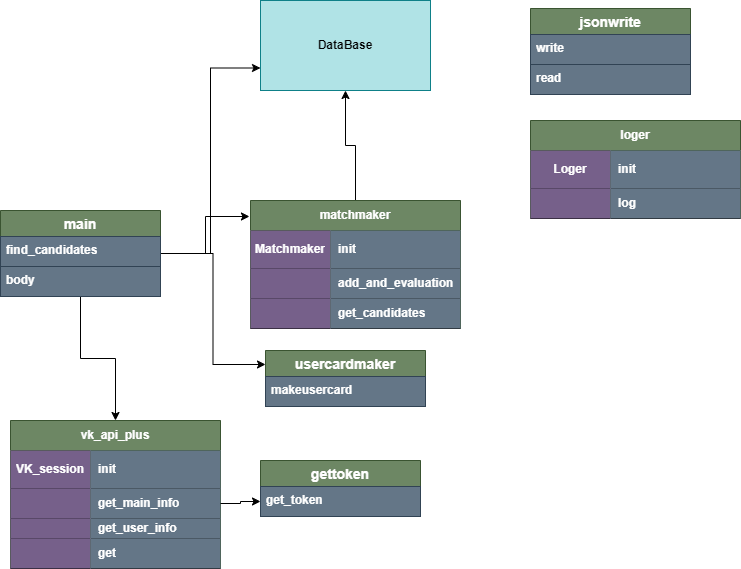

The diagram above was exported from draw.io. Its source (the exported page's mxGraphModel, read from the mxfile embedded in the PNG):
<mxGraphModel dx="1434" dy="796" grid="1" gridSize="10" guides="1" tooltips="1" connect="1" arrows="1" fold="1" page="1" pageScale="1" pageWidth="827" pageHeight="1169" math="0" shadow="0">
  <root>
    <mxCell id="0" />
    <mxCell id="1" parent="0" />
    <mxCell id="0yty8BfTYAvUks0uAYtG-78" style="edgeStyle=orthogonalEdgeStyle;rounded=0;orthogonalLoop=1;jettySize=auto;html=1;" edge="1" parent="1" source="0yty8BfTYAvUks0uAYtG-1" target="0yty8BfTYAvUks0uAYtG-9">
      <mxGeometry relative="1" as="geometry" />
    </mxCell>
    <mxCell id="0yty8BfTYAvUks0uAYtG-79" style="edgeStyle=orthogonalEdgeStyle;rounded=0;orthogonalLoop=1;jettySize=auto;html=1;entryX=0;entryY=0.25;entryDx=0;entryDy=0;" edge="1" parent="1" source="0yty8BfTYAvUks0uAYtG-1" target="0yty8BfTYAvUks0uAYtG-51">
      <mxGeometry relative="1" as="geometry" />
    </mxCell>
    <mxCell id="0yty8BfTYAvUks0uAYtG-80" style="edgeStyle=orthogonalEdgeStyle;rounded=0;orthogonalLoop=1;jettySize=auto;html=1;entryX=-0.005;entryY=0.125;entryDx=0;entryDy=0;entryPerimeter=0;" edge="1" parent="1" source="0yty8BfTYAvUks0uAYtG-1" target="0yty8BfTYAvUks0uAYtG-38">
      <mxGeometry relative="1" as="geometry" />
    </mxCell>
    <mxCell id="0yty8BfTYAvUks0uAYtG-81" style="edgeStyle=orthogonalEdgeStyle;rounded=0;orthogonalLoop=1;jettySize=auto;html=1;entryX=0;entryY=0.75;entryDx=0;entryDy=0;" edge="1" parent="1" source="0yty8BfTYAvUks0uAYtG-1" target="0yty8BfTYAvUks0uAYtG-63">
      <mxGeometry relative="1" as="geometry" />
    </mxCell>
    <mxCell id="0yty8BfTYAvUks0uAYtG-1" value="main" style="swimlane;fontStyle=1;childLayout=stackLayout;horizontal=1;startSize=26;horizontalStack=0;resizeParent=1;resizeParentMax=0;resizeLast=0;collapsible=1;marginBottom=0;align=center;fontSize=14;fillColor=#6d8764;fontColor=#ffffff;strokeColor=#3A5431;" vertex="1" parent="1">
      <mxGeometry x="40" y="210" width="160" height="86" as="geometry" />
    </mxCell>
    <mxCell id="0yty8BfTYAvUks0uAYtG-2" value="find_candidates" style="text;strokeColor=#314354;fillColor=#647687;spacingLeft=4;spacingRight=4;overflow=hidden;rotatable=0;points=[[0,0.5],[1,0.5]];portConstraint=eastwest;fontSize=12;whiteSpace=wrap;html=1;fontStyle=1;fontColor=#ffffff;" vertex="1" parent="0yty8BfTYAvUks0uAYtG-1">
      <mxGeometry y="26" width="160" height="30" as="geometry" />
    </mxCell>
    <mxCell id="0yty8BfTYAvUks0uAYtG-3" value="body" style="text;strokeColor=#314354;fillColor=#647687;spacingLeft=4;spacingRight=4;overflow=hidden;rotatable=0;points=[[0,0.5],[1,0.5]];portConstraint=eastwest;fontSize=12;whiteSpace=wrap;html=1;fontStyle=1;fontColor=#ffffff;" vertex="1" parent="0yty8BfTYAvUks0uAYtG-1">
      <mxGeometry y="56" width="160" height="30" as="geometry" />
    </mxCell>
    <mxCell id="0yty8BfTYAvUks0uAYtG-9" value="vk_api_plus" style="shape=table;startSize=30;container=1;collapsible=1;childLayout=tableLayout;fixedRows=1;rowLines=0;fontStyle=1;align=center;resizeLast=1;html=1;whiteSpace=wrap;fillColor=#6d8764;fontColor=#ffffff;strokeColor=#3A5431;" vertex="1" parent="1">
      <mxGeometry x="50" y="420" width="210" height="148" as="geometry" />
    </mxCell>
    <mxCell id="0yty8BfTYAvUks0uAYtG-23" value="" style="shape=tableRow;horizontal=0;startSize=0;swimlaneHead=0;swimlaneBody=0;fillColor=none;collapsible=0;dropTarget=0;points=[[0,0.5],[1,0.5]];portConstraint=eastwest;top=0;left=0;right=0;bottom=1;html=1;" vertex="1" parent="0yty8BfTYAvUks0uAYtG-9">
      <mxGeometry y="30" width="210" height="38" as="geometry" />
    </mxCell>
    <mxCell id="0yty8BfTYAvUks0uAYtG-24" value="VK_session" style="shape=partialRectangle;connectable=0;fillColor=#76608a;top=0;left=0;bottom=0;right=0;fontStyle=1;overflow=hidden;html=1;whiteSpace=wrap;fontColor=#ffffff;strokeColor=#432D57;" vertex="1" parent="0yty8BfTYAvUks0uAYtG-23">
      <mxGeometry width="80" height="38" as="geometry">
        <mxRectangle width="80" height="38" as="alternateBounds" />
      </mxGeometry>
    </mxCell>
    <mxCell id="0yty8BfTYAvUks0uAYtG-25" value="init" style="shape=partialRectangle;connectable=0;fillColor=#647687;top=0;left=0;bottom=0;right=0;align=left;spacingLeft=6;fontStyle=1;overflow=hidden;html=1;whiteSpace=wrap;fontColor=#ffffff;strokeColor=#314354;" vertex="1" parent="0yty8BfTYAvUks0uAYtG-23">
      <mxGeometry x="80" width="130" height="38" as="geometry">
        <mxRectangle width="130" height="38" as="alternateBounds" />
      </mxGeometry>
    </mxCell>
    <mxCell id="0yty8BfTYAvUks0uAYtG-26" value="" style="shape=tableRow;horizontal=0;startSize=0;swimlaneHead=0;swimlaneBody=0;fillColor=none;collapsible=0;dropTarget=0;points=[[0,0.5],[1,0.5]];portConstraint=eastwest;top=0;left=0;right=0;bottom=1;html=1;" vertex="1" parent="0yty8BfTYAvUks0uAYtG-9">
      <mxGeometry y="68" width="210" height="30" as="geometry" />
    </mxCell>
    <mxCell id="0yty8BfTYAvUks0uAYtG-27" value="" style="shape=partialRectangle;connectable=0;fillColor=#76608a;top=0;left=0;bottom=0;right=0;fontStyle=1;overflow=hidden;html=1;whiteSpace=wrap;fontColor=#ffffff;strokeColor=#432D57;" vertex="1" parent="0yty8BfTYAvUks0uAYtG-26">
      <mxGeometry width="80" height="30" as="geometry">
        <mxRectangle width="80" height="30" as="alternateBounds" />
      </mxGeometry>
    </mxCell>
    <mxCell id="0yty8BfTYAvUks0uAYtG-28" value="get_main_info" style="shape=partialRectangle;connectable=0;fillColor=#647687;top=0;left=0;bottom=0;right=0;align=left;spacingLeft=6;fontStyle=1;overflow=hidden;html=1;whiteSpace=wrap;fontColor=#ffffff;strokeColor=#314354;" vertex="1" parent="0yty8BfTYAvUks0uAYtG-26">
      <mxGeometry x="80" width="130" height="30" as="geometry">
        <mxRectangle width="130" height="30" as="alternateBounds" />
      </mxGeometry>
    </mxCell>
    <mxCell id="0yty8BfTYAvUks0uAYtG-29" value="" style="shape=tableRow;horizontal=0;startSize=0;swimlaneHead=0;swimlaneBody=0;fillColor=none;collapsible=0;dropTarget=0;points=[[0,0.5],[1,0.5]];portConstraint=eastwest;top=0;left=0;right=0;bottom=1;html=1;" vertex="1" parent="0yty8BfTYAvUks0uAYtG-9">
      <mxGeometry y="98" width="210" height="20" as="geometry" />
    </mxCell>
    <mxCell id="0yty8BfTYAvUks0uAYtG-30" value="" style="shape=partialRectangle;connectable=0;fillColor=#76608a;top=0;left=0;bottom=0;right=0;fontStyle=1;overflow=hidden;html=1;whiteSpace=wrap;fontColor=#ffffff;strokeColor=#432D57;" vertex="1" parent="0yty8BfTYAvUks0uAYtG-29">
      <mxGeometry width="80" height="20" as="geometry">
        <mxRectangle width="80" height="20" as="alternateBounds" />
      </mxGeometry>
    </mxCell>
    <mxCell id="0yty8BfTYAvUks0uAYtG-31" value="get_user_info" style="shape=partialRectangle;connectable=0;fillColor=#647687;top=0;left=0;bottom=0;right=0;align=left;spacingLeft=6;fontStyle=1;overflow=hidden;html=1;whiteSpace=wrap;fontColor=#ffffff;strokeColor=#314354;" vertex="1" parent="0yty8BfTYAvUks0uAYtG-29">
      <mxGeometry x="80" width="130" height="20" as="geometry">
        <mxRectangle width="130" height="20" as="alternateBounds" />
      </mxGeometry>
    </mxCell>
    <mxCell id="0yty8BfTYAvUks0uAYtG-32" value="" style="shape=tableRow;horizontal=0;startSize=0;swimlaneHead=0;swimlaneBody=0;fillColor=none;collapsible=0;dropTarget=0;points=[[0,0.5],[1,0.5]];portConstraint=eastwest;top=0;left=0;right=0;bottom=1;html=1;" vertex="1" parent="0yty8BfTYAvUks0uAYtG-9">
      <mxGeometry y="118" width="210" height="30" as="geometry" />
    </mxCell>
    <mxCell id="0yty8BfTYAvUks0uAYtG-33" value="" style="shape=partialRectangle;connectable=0;fillColor=#76608a;top=0;left=0;bottom=0;right=0;fontStyle=1;overflow=hidden;html=1;whiteSpace=wrap;fontColor=#ffffff;strokeColor=#432D57;" vertex="1" parent="0yty8BfTYAvUks0uAYtG-32">
      <mxGeometry width="80" height="30" as="geometry">
        <mxRectangle width="80" height="30" as="alternateBounds" />
      </mxGeometry>
    </mxCell>
    <mxCell id="0yty8BfTYAvUks0uAYtG-34" value="get" style="shape=partialRectangle;connectable=0;fillColor=#647687;top=0;left=0;bottom=0;right=0;align=left;spacingLeft=6;fontStyle=1;overflow=hidden;html=1;whiteSpace=wrap;fontColor=#ffffff;strokeColor=#314354;" vertex="1" parent="0yty8BfTYAvUks0uAYtG-32">
      <mxGeometry x="80" width="130" height="30" as="geometry">
        <mxRectangle width="130" height="30" as="alternateBounds" />
      </mxGeometry>
    </mxCell>
    <mxCell id="0yty8BfTYAvUks0uAYtG-35" value="gettoken" style="swimlane;fontStyle=1;childLayout=stackLayout;horizontal=1;startSize=26;horizontalStack=0;resizeParent=1;resizeParentMax=0;resizeLast=0;collapsible=1;marginBottom=0;align=center;fontSize=14;fillColor=#6d8764;fontColor=#ffffff;strokeColor=#3A5431;" vertex="1" parent="1">
      <mxGeometry x="300" y="460" width="160" height="56" as="geometry" />
    </mxCell>
    <mxCell id="0yty8BfTYAvUks0uAYtG-36" value="get_token" style="text;strokeColor=#314354;fillColor=#647687;spacingLeft=4;spacingRight=4;overflow=hidden;rotatable=0;points=[[0,0.5],[1,0.5]];portConstraint=eastwest;fontSize=12;whiteSpace=wrap;html=1;fontStyle=1;fontColor=#ffffff;" vertex="1" parent="0yty8BfTYAvUks0uAYtG-35">
      <mxGeometry y="26" width="160" height="30" as="geometry" />
    </mxCell>
    <mxCell id="0yty8BfTYAvUks0uAYtG-82" style="edgeStyle=orthogonalEdgeStyle;rounded=0;orthogonalLoop=1;jettySize=auto;html=1;" edge="1" parent="1" source="0yty8BfTYAvUks0uAYtG-38" target="0yty8BfTYAvUks0uAYtG-63">
      <mxGeometry relative="1" as="geometry" />
    </mxCell>
    <mxCell id="0yty8BfTYAvUks0uAYtG-38" value="matchmaker" style="shape=table;startSize=30;container=1;collapsible=1;childLayout=tableLayout;fixedRows=1;rowLines=0;fontStyle=1;align=center;resizeLast=1;html=1;whiteSpace=wrap;fillColor=#6d8764;fontColor=#ffffff;strokeColor=#3A5431;" vertex="1" parent="1">
      <mxGeometry x="290" y="200" width="210" height="128" as="geometry" />
    </mxCell>
    <mxCell id="0yty8BfTYAvUks0uAYtG-39" value="" style="shape=tableRow;horizontal=0;startSize=0;swimlaneHead=0;swimlaneBody=0;fillColor=none;collapsible=0;dropTarget=0;points=[[0,0.5],[1,0.5]];portConstraint=eastwest;top=0;left=0;right=0;bottom=1;html=1;" vertex="1" parent="0yty8BfTYAvUks0uAYtG-38">
      <mxGeometry y="30" width="210" height="38" as="geometry" />
    </mxCell>
    <mxCell id="0yty8BfTYAvUks0uAYtG-40" value="Matchmaker" style="shape=partialRectangle;connectable=0;fillColor=#76608a;top=0;left=0;bottom=0;right=0;fontStyle=1;overflow=hidden;html=1;whiteSpace=wrap;fontColor=#ffffff;strokeColor=#432D57;" vertex="1" parent="0yty8BfTYAvUks0uAYtG-39">
      <mxGeometry width="80" height="38" as="geometry">
        <mxRectangle width="80" height="38" as="alternateBounds" />
      </mxGeometry>
    </mxCell>
    <mxCell id="0yty8BfTYAvUks0uAYtG-41" value="init" style="shape=partialRectangle;connectable=0;fillColor=#647687;top=0;left=0;bottom=0;right=0;align=left;spacingLeft=6;fontStyle=1;overflow=hidden;html=1;whiteSpace=wrap;fontColor=#ffffff;strokeColor=#314354;" vertex="1" parent="0yty8BfTYAvUks0uAYtG-39">
      <mxGeometry x="80" width="130" height="38" as="geometry">
        <mxRectangle width="130" height="38" as="alternateBounds" />
      </mxGeometry>
    </mxCell>
    <mxCell id="0yty8BfTYAvUks0uAYtG-42" value="" style="shape=tableRow;horizontal=0;startSize=0;swimlaneHead=0;swimlaneBody=0;fillColor=none;collapsible=0;dropTarget=0;points=[[0,0.5],[1,0.5]];portConstraint=eastwest;top=0;left=0;right=0;bottom=1;html=1;" vertex="1" parent="0yty8BfTYAvUks0uAYtG-38">
      <mxGeometry y="68" width="210" height="30" as="geometry" />
    </mxCell>
    <mxCell id="0yty8BfTYAvUks0uAYtG-43" value="" style="shape=partialRectangle;connectable=0;fillColor=#76608a;top=0;left=0;bottom=0;right=0;fontStyle=1;overflow=hidden;html=1;whiteSpace=wrap;fontColor=#ffffff;strokeColor=#432D57;" vertex="1" parent="0yty8BfTYAvUks0uAYtG-42">
      <mxGeometry width="80" height="30" as="geometry">
        <mxRectangle width="80" height="30" as="alternateBounds" />
      </mxGeometry>
    </mxCell>
    <mxCell id="0yty8BfTYAvUks0uAYtG-44" value="add_and_evaluation" style="shape=partialRectangle;connectable=0;fillColor=#647687;top=0;left=0;bottom=0;right=0;align=left;spacingLeft=6;fontStyle=1;overflow=hidden;html=1;whiteSpace=wrap;fontColor=#ffffff;strokeColor=#314354;" vertex="1" parent="0yty8BfTYAvUks0uAYtG-42">
      <mxGeometry x="80" width="130" height="30" as="geometry">
        <mxRectangle width="130" height="30" as="alternateBounds" />
      </mxGeometry>
    </mxCell>
    <mxCell id="0yty8BfTYAvUks0uAYtG-45" value="" style="shape=tableRow;horizontal=0;startSize=0;swimlaneHead=0;swimlaneBody=0;fillColor=none;collapsible=0;dropTarget=0;points=[[0,0.5],[1,0.5]];portConstraint=eastwest;top=0;left=0;right=0;bottom=1;html=1;" vertex="1" parent="0yty8BfTYAvUks0uAYtG-38">
      <mxGeometry y="98" width="210" height="30" as="geometry" />
    </mxCell>
    <mxCell id="0yty8BfTYAvUks0uAYtG-46" value="" style="shape=partialRectangle;connectable=0;fillColor=#76608a;top=0;left=0;bottom=0;right=0;fontStyle=1;overflow=hidden;html=1;whiteSpace=wrap;fontColor=#ffffff;strokeColor=#432D57;" vertex="1" parent="0yty8BfTYAvUks0uAYtG-45">
      <mxGeometry width="80" height="30" as="geometry">
        <mxRectangle width="80" height="30" as="alternateBounds" />
      </mxGeometry>
    </mxCell>
    <mxCell id="0yty8BfTYAvUks0uAYtG-47" value="get_candidates" style="shape=partialRectangle;connectable=0;fillColor=#647687;top=0;left=0;bottom=0;right=0;align=left;spacingLeft=6;fontStyle=1;overflow=hidden;html=1;whiteSpace=wrap;fontColor=#ffffff;strokeColor=#314354;" vertex="1" parent="0yty8BfTYAvUks0uAYtG-45">
      <mxGeometry x="80" width="130" height="30" as="geometry">
        <mxRectangle width="130" height="30" as="alternateBounds" />
      </mxGeometry>
    </mxCell>
    <mxCell id="0yty8BfTYAvUks0uAYtG-51" value="usercardmaker" style="swimlane;fontStyle=1;childLayout=stackLayout;horizontal=1;startSize=26;horizontalStack=0;resizeParent=1;resizeParentMax=0;resizeLast=0;collapsible=1;marginBottom=0;align=center;fontSize=14;fillColor=#6d8764;fontColor=#ffffff;strokeColor=#3A5431;" vertex="1" parent="1">
      <mxGeometry x="305" y="350" width="160" height="56" as="geometry" />
    </mxCell>
    <mxCell id="0yty8BfTYAvUks0uAYtG-52" value="makeusercard" style="text;strokeColor=#314354;fillColor=#647687;spacingLeft=4;spacingRight=4;overflow=hidden;rotatable=0;points=[[0,0.5],[1,0.5]];portConstraint=eastwest;fontSize=12;whiteSpace=wrap;html=1;fontStyle=1;fontColor=#ffffff;" vertex="1" parent="0yty8BfTYAvUks0uAYtG-51">
      <mxGeometry y="26" width="160" height="30" as="geometry" />
    </mxCell>
    <mxCell id="0yty8BfTYAvUks0uAYtG-53" value="loger" style="shape=table;startSize=30;container=1;collapsible=1;childLayout=tableLayout;fixedRows=1;rowLines=0;fontStyle=1;align=center;resizeLast=1;html=1;whiteSpace=wrap;fillColor=#6d8764;fontColor=#ffffff;strokeColor=#3A5431;" vertex="1" parent="1">
      <mxGeometry x="570" y="120" width="210" height="98" as="geometry" />
    </mxCell>
    <mxCell id="0yty8BfTYAvUks0uAYtG-54" value="" style="shape=tableRow;horizontal=0;startSize=0;swimlaneHead=0;swimlaneBody=0;fillColor=none;collapsible=0;dropTarget=0;points=[[0,0.5],[1,0.5]];portConstraint=eastwest;top=0;left=0;right=0;bottom=1;html=1;" vertex="1" parent="0yty8BfTYAvUks0uAYtG-53">
      <mxGeometry y="30" width="210" height="38" as="geometry" />
    </mxCell>
    <mxCell id="0yty8BfTYAvUks0uAYtG-55" value="Loger" style="shape=partialRectangle;connectable=0;fillColor=#76608a;top=0;left=0;bottom=0;right=0;fontStyle=1;overflow=hidden;html=1;whiteSpace=wrap;fontColor=#ffffff;strokeColor=#432D57;" vertex="1" parent="0yty8BfTYAvUks0uAYtG-54">
      <mxGeometry width="80" height="38" as="geometry">
        <mxRectangle width="80" height="38" as="alternateBounds" />
      </mxGeometry>
    </mxCell>
    <mxCell id="0yty8BfTYAvUks0uAYtG-56" value="init" style="shape=partialRectangle;connectable=0;fillColor=#647687;top=0;left=0;bottom=0;right=0;align=left;spacingLeft=6;fontStyle=1;overflow=hidden;html=1;whiteSpace=wrap;fontColor=#ffffff;strokeColor=#314354;" vertex="1" parent="0yty8BfTYAvUks0uAYtG-54">
      <mxGeometry x="80" width="130" height="38" as="geometry">
        <mxRectangle width="130" height="38" as="alternateBounds" />
      </mxGeometry>
    </mxCell>
    <mxCell id="0yty8BfTYAvUks0uAYtG-57" value="" style="shape=tableRow;horizontal=0;startSize=0;swimlaneHead=0;swimlaneBody=0;fillColor=none;collapsible=0;dropTarget=0;points=[[0,0.5],[1,0.5]];portConstraint=eastwest;top=0;left=0;right=0;bottom=1;html=1;" vertex="1" parent="0yty8BfTYAvUks0uAYtG-53">
      <mxGeometry y="68" width="210" height="30" as="geometry" />
    </mxCell>
    <mxCell id="0yty8BfTYAvUks0uAYtG-58" value="" style="shape=partialRectangle;connectable=0;fillColor=#76608a;top=0;left=0;bottom=0;right=0;fontStyle=1;overflow=hidden;html=1;whiteSpace=wrap;fontColor=#ffffff;strokeColor=#432D57;" vertex="1" parent="0yty8BfTYAvUks0uAYtG-57">
      <mxGeometry width="80" height="30" as="geometry">
        <mxRectangle width="80" height="30" as="alternateBounds" />
      </mxGeometry>
    </mxCell>
    <mxCell id="0yty8BfTYAvUks0uAYtG-59" value="log" style="shape=partialRectangle;connectable=0;fillColor=#647687;top=0;left=0;bottom=0;right=0;align=left;spacingLeft=6;fontStyle=1;overflow=hidden;html=1;whiteSpace=wrap;fontColor=#ffffff;strokeColor=#314354;" vertex="1" parent="0yty8BfTYAvUks0uAYtG-57">
      <mxGeometry x="80" width="130" height="30" as="geometry">
        <mxRectangle width="130" height="30" as="alternateBounds" />
      </mxGeometry>
    </mxCell>
    <mxCell id="0yty8BfTYAvUks0uAYtG-63" value="DataBase" style="whiteSpace=wrap;html=1;align=center;fontStyle=1;fillColor=#b0e3e6;strokeColor=#0e8088;" vertex="1" parent="1">
      <mxGeometry x="300" width="170" height="90" as="geometry" />
    </mxCell>
    <mxCell id="0yty8BfTYAvUks0uAYtG-64" value="jsonwrite" style="swimlane;fontStyle=1;childLayout=stackLayout;horizontal=1;startSize=26;horizontalStack=0;resizeParent=1;resizeParentMax=0;resizeLast=0;collapsible=1;marginBottom=0;align=center;fontSize=14;fillColor=#6d8764;fontColor=#ffffff;strokeColor=#3A5431;" vertex="1" parent="1">
      <mxGeometry x="570" y="8" width="160" height="86" as="geometry" />
    </mxCell>
    <mxCell id="0yty8BfTYAvUks0uAYtG-65" value="write" style="text;strokeColor=#314354;fillColor=#647687;spacingLeft=4;spacingRight=4;overflow=hidden;rotatable=0;points=[[0,0.5],[1,0.5]];portConstraint=eastwest;fontSize=12;whiteSpace=wrap;html=1;fontStyle=1;fontColor=#ffffff;" vertex="1" parent="0yty8BfTYAvUks0uAYtG-64">
      <mxGeometry y="26" width="160" height="30" as="geometry" />
    </mxCell>
    <mxCell id="0yty8BfTYAvUks0uAYtG-66" value="read" style="text;strokeColor=#314354;fillColor=#647687;spacingLeft=4;spacingRight=4;overflow=hidden;rotatable=0;points=[[0,0.5],[1,0.5]];portConstraint=eastwest;fontSize=12;whiteSpace=wrap;html=1;fontStyle=1;fontColor=#ffffff;" vertex="1" parent="0yty8BfTYAvUks0uAYtG-64">
      <mxGeometry y="56" width="160" height="30" as="geometry" />
    </mxCell>
    <mxCell id="0yty8BfTYAvUks0uAYtG-77" style="edgeStyle=orthogonalEdgeStyle;rounded=0;orthogonalLoop=1;jettySize=auto;html=1;" edge="1" parent="1" source="0yty8BfTYAvUks0uAYtG-26" target="0yty8BfTYAvUks0uAYtG-36">
      <mxGeometry relative="1" as="geometry" />
    </mxCell>
  </root>
</mxGraphModel>